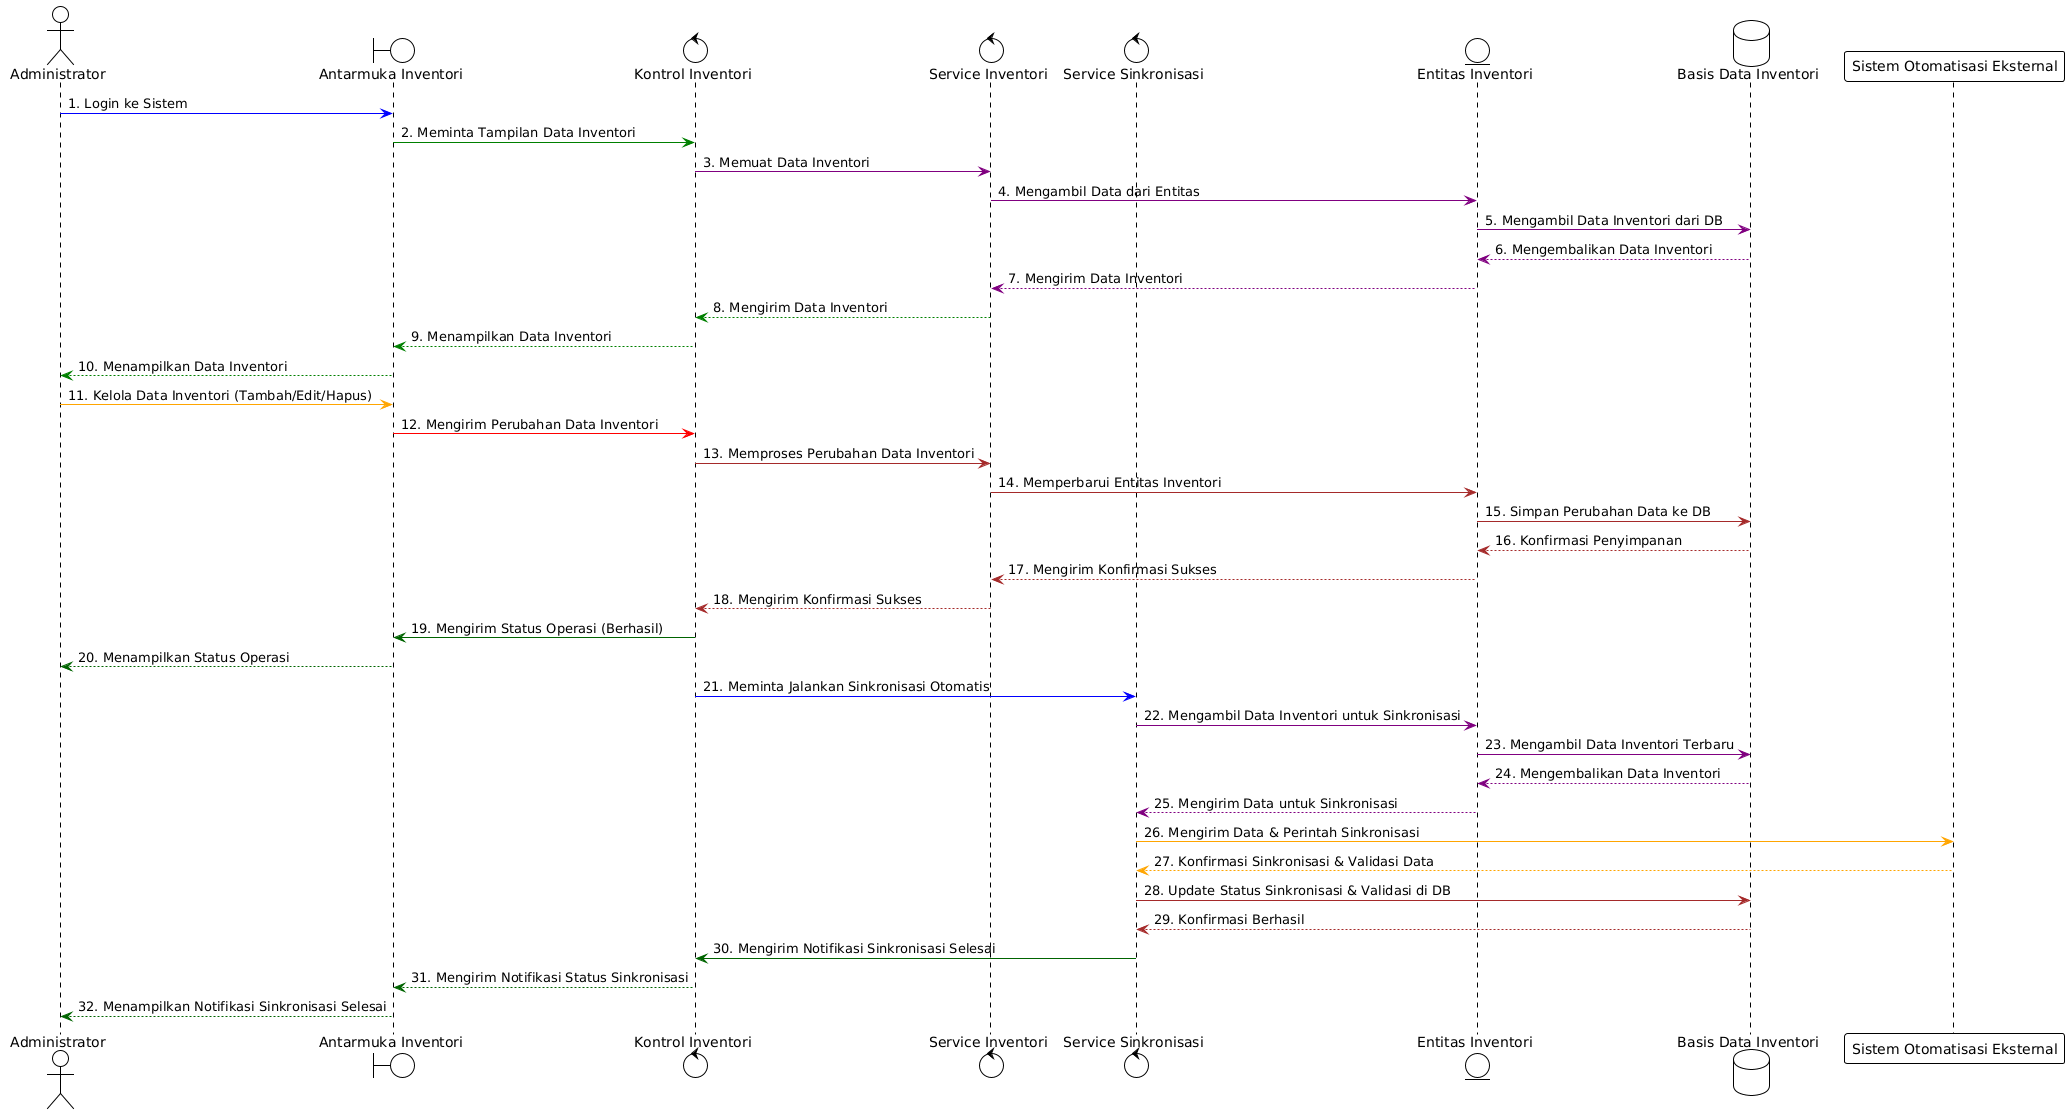

The diagram above was rendered by PlantUML. Its source (embedded in the PNG):
@startuml
!theme plain

actor "Administrator" as Admin

boundary "Antarmuka Inventori" as InventoryUI 
control "Kontrol Inventori" as InventoryControl 
control "Service Inventori" as InventoryService 
control "Service Sinkronisasi" as SyncService 
entity "Entitas Inventori" as InventoryEntity 
database "Basis Data Inventori" as InventoryDB
participant "Sistem Otomatisasi Eksternal" as ExternalAutomation

Admin -[#blue]> InventoryUI: 1. Login ke Sistem

InventoryUI -[#green]> InventoryControl: 2. Meminta Tampilan Data Inventori
InventoryControl -[#purple]> InventoryService: 3. Memuat Data Inventori
InventoryService -[#purple]> InventoryEntity: 4. Mengambil Data dari Entitas
InventoryEntity -[#purple]> InventoryDB: 5. Mengambil Data Inventori dari DB
InventoryDB -[#purple]-> InventoryEntity: 6. Mengembalikan Data Inventori
InventoryEntity -[#purple]-> InventoryService: 7. Mengirim Data Inventori
InventoryService -[#green]-> InventoryControl: 8. Mengirim Data Inventori
InventoryControl -[#green]-> InventoryUI: 9. Menampilkan Data Inventori
InventoryUI -[#green]-> Admin: 10. Menampilkan Data Inventori

Admin -[#orange]> InventoryUI: 11. Kelola Data Inventori (Tambah/Edit/Hapus)
InventoryUI -[#red]> InventoryControl: 12. Mengirim Perubahan Data Inventori

InventoryControl -[#brown]> InventoryService: 13. Memproses Perubahan Data Inventori
InventoryService -[#brown]> InventoryEntity: 14. Memperbarui Entitas Inventori
InventoryEntity -[#brown]> InventoryDB: 15. Simpan Perubahan Data ke DB
InventoryDB -[#brown]-> InventoryEntity: 16. Konfirmasi Penyimpanan
InventoryEntity -[#brown]-> InventoryService: 17. Mengirim Konfirmasi Sukses
InventoryService -[#brown]-> InventoryControl: 18. Mengirim Konfirmasi Sukses

InventoryControl -[#darkgreen]> InventoryUI: 19. Mengirim Status Operasi (Berhasil)
InventoryUI -[#darkgreen]-> Admin: 20. Menampilkan Status Operasi

InventoryControl -[#blue]> SyncService: 21. Meminta Jalankan Sinkronisasi Otomatis

SyncService -[#purple]> InventoryEntity: 22. Mengambil Data Inventori untuk Sinkronisasi
InventoryEntity -[#purple]> InventoryDB: 23. Mengambil Data Inventori Terbaru
InventoryDB -[#purple]-> InventoryEntity: 24. Mengembalikan Data Inventori
InventoryEntity -[#purple]-> SyncService: 25. Mengirim Data untuk Sinkronisasi

SyncService -[#orange]> ExternalAutomation: 26. Mengirim Data & Perintah Sinkronisasi
ExternalAutomation -[#orange]-> SyncService: 27. Konfirmasi Sinkronisasi & Validasi Data

SyncService -[#brown]> InventoryDB: 28. Update Status Sinkronisasi & Validasi di DB
InventoryDB -[#brown]-> SyncService: 29. Konfirmasi Berhasil
SyncService -[#darkgreen]> InventoryControl: 30. Mengirim Notifikasi Sinkronisasi Selesai
InventoryControl -[#darkgreen]-> InventoryUI: 31. Mengirim Notifikasi Status Sinkronisasi
InventoryUI -[#darkgreen]-> Admin: 32. Menampilkan Notifikasi Sinkronisasi Selesai
@enduml